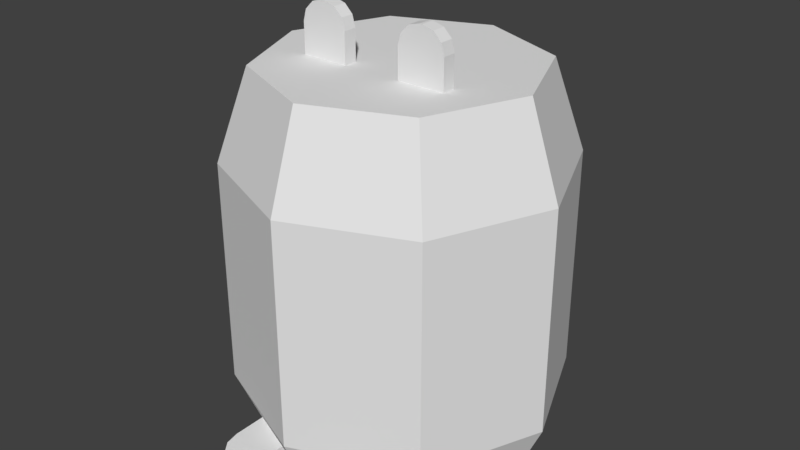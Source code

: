 # Source: hamster.blend  (saved by Blender 2.79.0; exported with 4.5.12 LTS)
import bpy
from mathutils import Matrix  # noqa: F401  (used for matrix-valued properties, if any)

bpy.ops.wm.read_factory_settings(use_empty=True)
scene = bpy.context.scene
scene.name = 'Scene'

# ---- collections
col_collection_1 = bpy.data.collections.new('Collection 1'); scene.collection.children.link(col_collection_1)

# ---- world
world_world = bpy.data.worlds.new('World'); scene.world = world_world
world_world.color = (0.05088, 0.05088, 0.05088)
world_world.use_sun_shadow = False
world_world.sun_shadow_jitter_overblur = 0.0
world_world.cycles.sampling_method = 'MANUAL'

# ---- meshes
me_cube_001 = bpy.data.meshes.new('Cube.001')
me_cube_001.from_pydata([(-0.2622, -0.3593, -0.002788), (1.428, -0.211, -0.002788), (-0.2622, -0.211, -0.002788), (1.428, -0.3593, -0.002788), (0.2622, -0.3593, -0.002788), (0.9038, -0.211, -0.002788), (0.2622, -0.211, -0.002788), (0.9038, -0.3593, -0.002788), (-0.01518, -0.3593, 0.5805), (-0.2622, -0.3593, 0.3335), (-0.1387, -0.3593, 0.5474), (-0.2291, -0.3593, 0.457), (-0.2622, -0.211, 0.3335), (-0.01518, -0.211, 0.5805), (-0.2291, -0.211, 0.457), (-0.1387, -0.211, 0.5474), (0.2622, -0.3593, 0.3335), (0.01518, -0.3593, 0.5805), (0.2291, -0.3593, 0.457), (0.1387, -0.3593, 0.5474), (0.01518, -0.211, 0.5805), (0.2622, -0.211, 0.3335), (0.1387, -0.211, 0.5474), (0.2291, -0.211, 0.457), (1.151, -0.3593, 0.5805), (0.9038, -0.3593, 0.3335), (1.027, -0.3593, 0.5474), (0.9369, -0.3593, 0.457), (0.9038, -0.211, 0.3335), (1.151, -0.211, 0.5805), (0.9369, -0.211, 0.457), (1.027, -0.211, 0.5474), (1.428, -0.3593, 0.3335), (1.181, -0.3593, 0.5805), (1.395, -0.3593, 0.457), (1.305, -0.3593, 0.5474), (1.181, -0.211, 0.5805), (1.428, -0.211, 0.3335), (1.305, -0.211, 0.5474), (1.395, -0.211, 0.457), (-0.4063, -1.04, -4.065), (1.573, -1.04, -3.963), (-0.4063, -1.04, -3.963), (1.573, -1.04, -4.065), (0.1181, -1.04, -4.065), (1.049, -1.04, -3.963), (0.1181, -1.04, -3.963), (1.049, -1.04, -4.065), (-0.1593, -1.801, -4.065), (-0.4063, -1.479, -4.065), (-0.2828, -1.758, -4.065), (-0.3732, -1.64, -4.065), (-0.4063, -1.479, -3.963), (-0.1593, -1.801, -3.963), (-0.3732, -1.64, -3.963), (-0.2828, -1.758, -3.963), (0.1181, -1.479, -4.065), (-0.1289, -1.801, -4.065), (0.08498, -1.64, -4.065), (-0.005425, -1.758, -4.065), (-0.1289, -1.801, -3.963), (0.1181, -1.479, -3.963), (-0.005425, -1.758, -3.963), (0.08498, -1.64, -3.963), (1.296, -1.801, -4.065), (1.049, -1.479, -4.065), (1.172, -1.758, -4.065), (1.082, -1.64, -4.065), (1.049, -1.479, -3.963), (1.296, -1.801, -3.963), (1.082, -1.64, -3.963), (1.172, -1.758, -3.963), (1.573, -1.479, -4.065), (1.326, -1.801, -4.065), (1.54, -1.64, -4.065), (1.45, -1.758, -4.065), (1.326, -1.801, -3.963), (1.573, -1.479, -3.963), (1.45, -1.758, -3.963), (1.54, -1.64, -3.963), (0.5786, 1.674, -4.052), (-0.5321, 1.214, -4.052), (-0.9921, 0.1032, -4.052), (-0.5321, -1.007, -4.052), (0.5786, -1.468, -4.052), (1.689, -1.007, -4.052), (2.149, 0.1032, -4.052), (1.689, 1.214, -4.052), (0.5786, 1.582, -7.629e-06), (-0.4673, 1.149, -7.629e-06), (-0.9006, 0.1032, -7.629e-06), (-0.4673, -0.9428, -7.629e-06), (0.5786, -1.376, -7.629e-06), (1.625, -0.9428, -7.629e-06), (2.058, 0.1032, -7.629e-06), (1.625, 1.149, -7.629e-06), (0.5786, 1.925, -3.487), (0.5786, 1.925, -0.9959), (-0.7097, 1.391, -0.9959), (-0.7097, 1.391, -3.487), (1.867, 1.391, -3.487), (1.867, 1.391, -0.9959), (1.867, -1.185, -3.487), (1.867, -1.185, -0.9959), (2.4, 0.1032, -0.9959), (2.4, 0.1032, -3.487), (-0.7097, -1.185, -3.487), (-0.7097, -1.185, -0.9959), (0.5786, -1.719, -0.9959), (0.5786, -1.719, -3.487), (-1.243, 0.1032, -0.9959), (-1.243, 0.1032, -3.487)], [], [(20, 13, 8, 17), (6, 21, 16, 4), (36, 29, 24, 33), (0, 9, 12, 2), (2, 6, 4, 0), (2, 12, 14, 15, 13, 20, 22, 23, 21, 6), (8, 13, 15, 10), (10, 15, 14, 11), (11, 14, 12, 9), (20, 17, 19, 22), (22, 19, 18, 23), (23, 18, 16, 21), (4, 16, 18, 19, 17, 8, 10, 11, 9, 0), (1, 37, 32, 3), (7, 25, 28, 5), (5, 1, 3, 7), (5, 28, 30, 31, 29, 36, 38, 39, 37, 1), (24, 29, 31, 26), (26, 31, 30, 27), (27, 30, 28, 25), (36, 33, 35, 38), (38, 35, 34, 39), (39, 34, 32, 37), (3, 32, 34, 35, 33, 24, 26, 27, 25, 7), (60, 53, 48, 57), (46, 61, 56, 44), (76, 69, 64, 73), (40, 49, 52, 42), (42, 46, 44, 40), (42, 52, 54, 55, 53, 60, 62, 63, 61, 46), (48, 53, 55, 50), (50, 55, 54, 51), (51, 54, 52, 49), (60, 57, 59, 62), (62, 59, 58, 63), (63, 58, 56, 61), (44, 56, 58, 59, 57, 48, 50, 51, 49, 40), (41, 77, 72, 43), (47, 65, 68, 45), (45, 41, 43, 47), (45, 68, 70, 71, 69, 76, 78, 79, 77, 41), (64, 69, 71, 66), (66, 71, 70, 67), (67, 70, 68, 65), (76, 73, 75, 78), (78, 75, 74, 79), (79, 74, 72, 77), (43, 72, 74, 75, 73, 64, 66, 67, 65, 47), (98, 89, 88, 97), (97, 88, 95, 101), (104, 94, 93, 103), (108, 92, 91, 107), (110, 90, 89, 98), (101, 95, 94, 104), (103, 93, 92, 108), (107, 91, 90, 110), (83, 106, 111, 82), (106, 107, 110, 111), (85, 102, 109, 84), (102, 103, 108, 109), (87, 100, 105, 86), (100, 101, 104, 105), (82, 111, 99, 81), (111, 110, 98, 99), (84, 109, 106, 83), (109, 108, 107, 106), (86, 105, 102, 85), (105, 104, 103, 102), (80, 96, 100, 87), (96, 97, 101, 100), (81, 99, 96, 80), (99, 98, 97, 96), (89, 90, 91, 92, 93, 94, 95, 88), (81, 80, 87, 86, 85, 84, 83, 82)])
_uv = me_cube_001.uv_layers.new(name='UVMap')
_uv.uv.foreach_set('vector', [0.4672, 0.5736, 0.4672, 0.5705, 0.4865, 0.5705, 0.4865, 0.5736, 0.5297, 0.6055, 0.5282, 0.5709, 0.5451, 0.5705, 0.5466, 0.6052, 0.4672, 0.5798, 0.4672, 0.5829, 0.4479, 0.5829, 0.4479, 0.5798, 0.671, 0.4192, 0.6707, 0.4539, 0.6514, 0.4538, 0.6517, 0.4192, 0.3781, 0.6118, 0.3781, 0.5577, 0.3975, 0.5577, 0.3975, 0.6118, 0.5148, 0.5577, 0.5148, 0.5231, 0.5191, 0.5103, 0.5309, 0.501, 0.547, 0.4976, 0.5509, 0.4976, 0.567, 0.501, 0.5788, 0.5103, 0.5831, 0.5231, 0.5831, 0.5577, 0.4865, 0.5705, 0.4672, 0.5705, 0.4672, 0.5578, 0.4865, 0.5578, 0.671, 0.4765, 0.6517, 0.4764, 0.6514, 0.4667, 0.6707, 0.4667, 0.6707, 0.4667, 0.6514, 0.4667, 0.6514, 0.4538, 0.6707, 0.4539, 0.4672, 0.5736, 0.4865, 0.5736, 0.4865, 0.5864, 0.4672, 0.5864, 0.4672, 0.5864, 0.4865, 0.5864, 0.4865, 0.5957, 0.4672, 0.5957, 0.5297, 0.5581, 0.5466, 0.5577, 0.5451, 0.5705, 0.5282, 0.5709, 0.5831, 0.5577, 0.5831, 0.523, 0.5873, 0.5103, 0.5988, 0.501, 0.6146, 0.4976, 0.6185, 0.4976, 0.6342, 0.501, 0.6458, 0.5104, 0.65, 0.5231, 0.65, 0.5578, 0.5482, 0.6055, 0.5466, 0.5709, 0.5635, 0.5705, 0.565, 0.6052, 0.671, 0.4766, 0.6707, 0.5112, 0.6514, 0.5111, 0.6517, 0.4765, 0.6514, 0.5879, 0.6514, 0.5339, 0.6707, 0.5339, 0.6707, 0.5879, 0.4465, 0.4976, 0.4465, 0.5323, 0.4421, 0.545, 0.4304, 0.5543, 0.4143, 0.5577, 0.4103, 0.5577, 0.3942, 0.5543, 0.3824, 0.545, 0.3781, 0.5323, 0.3781, 0.4976, 0.4479, 0.5829, 0.4672, 0.5829, 0.4672, 0.5957, 0.4479, 0.5957, 0.671, 0.5339, 0.6517, 0.5338, 0.6514, 0.524, 0.6707, 0.5241, 0.6707, 0.5241, 0.6514, 0.524, 0.6514, 0.5111, 0.6707, 0.5112, 0.4672, 0.5798, 0.4479, 0.5798, 0.4479, 0.5671, 0.4672, 0.5671, 0.4672, 0.5671, 0.4479, 0.5671, 0.4479, 0.5578, 0.4672, 0.5578, 0.5482, 0.5581, 0.565, 0.5577, 0.5635, 0.5705, 0.5466, 0.5709, 0.4479, 0.5577, 0.4479, 0.523, 0.4521, 0.5103, 0.4636, 0.501, 0.4794, 0.4976, 0.4832, 0.4976, 0.499, 0.501, 0.5105, 0.5104, 0.5148, 0.5231, 0.5148, 0.5578, 0.5132, 0.5693, 0.5132, 0.5724, 0.4998, 0.5724, 0.4998, 0.5694, 0.4385, 0.5577, 0.4384, 0.5973, 0.4251, 0.5973, 0.4252, 0.5578, 0.5964, 0.5693, 0.5964, 0.5724, 0.5831, 0.5724, 0.5831, 0.5694, 0.3979, 0.6321, 0.3975, 0.5869, 0.4108, 0.5869, 0.4113, 0.6321, 0.4998, 0.5578, 0.4998, 0.6118, 0.4865, 0.6118, 0.4865, 0.5578, 0.4465, 0.4192, 0.4465, 0.4644, 0.4421, 0.481, 0.4304, 0.4932, 0.4143, 0.4976, 0.4103, 0.4976, 0.3942, 0.4932, 0.3824, 0.481, 0.3781, 0.4644, 0.3781, 0.4192, 0.4998, 0.5724, 0.5132, 0.5724, 0.5132, 0.5858, 0.4999, 0.5858, 0.3979, 0.5578, 0.4113, 0.5577, 0.4108, 0.5702, 0.3975, 0.5702, 0.3975, 0.5702, 0.4108, 0.5702, 0.4108, 0.5869, 0.3975, 0.5869, 0.5132, 0.5693, 0.4998, 0.5694, 0.4999, 0.5578, 0.5132, 0.5578, 0.4385, 0.6286, 0.4252, 0.6287, 0.4251, 0.6135, 0.4384, 0.6135, 0.4384, 0.6135, 0.4251, 0.6135, 0.4251, 0.5973, 0.4384, 0.5973, 0.5831, 0.4192, 0.5831, 0.4644, 0.5788, 0.481, 0.567, 0.4932, 0.5509, 0.4976, 0.547, 0.4976, 0.5309, 0.4932, 0.5191, 0.481, 0.5148, 0.4644, 0.5148, 0.4192, 0.5282, 0.5577, 0.5281, 0.5973, 0.5148, 0.5973, 0.5149, 0.5578, 0.4118, 0.6321, 0.4113, 0.5869, 0.4246, 0.5869, 0.4251, 0.6321, 0.5784, 0.5577, 0.5784, 0.6118, 0.565, 0.6118, 0.565, 0.5577, 0.6514, 0.4192, 0.6514, 0.4644, 0.6471, 0.481, 0.6353, 0.4932, 0.6192, 0.4976, 0.6153, 0.4976, 0.5992, 0.4932, 0.5874, 0.481, 0.5831, 0.4644, 0.5831, 0.4192, 0.5831, 0.5724, 0.5964, 0.5724, 0.5965, 0.5858, 0.5831, 0.5858, 0.4118, 0.5578, 0.4251, 0.5577, 0.4246, 0.5702, 0.4113, 0.5702, 0.4113, 0.5702, 0.4246, 0.5702, 0.4246, 0.5869, 0.4113, 0.5869, 0.5964, 0.5693, 0.5831, 0.5694, 0.5831, 0.5578, 0.5965, 0.5578, 0.5282, 0.6286, 0.5149, 0.6287, 0.5148, 0.6135, 0.5281, 0.6135, 0.5281, 0.6135, 0.5148, 0.6135, 0.5148, 0.5973, 0.5281, 0.5973, 0.4465, 0.4976, 0.4465, 0.4524, 0.4508, 0.4358, 0.4625, 0.4236, 0.4786, 0.4192, 0.4826, 0.4192, 0.4987, 0.4236, 0.5105, 0.4358, 0.5148, 0.4524, 0.5148, 0.4976, 0.6712, 0.3151, 0.7085, 0.4175, 0.8306, 0.4181, 0.8216, 0.3158, 0.8216, 0.3158, 0.8306, 0.4181, 0.9755, 0.4179, 1.0, 0.3155, 0.1699, 0.3184, 0.1685, 0.4192, 0.303, 0.4167, 0.3355, 0.3154, 0.5034, 0.3161, 0.5034, 0.4182, 0.6397, 0.4174, 0.6712, 0.3152, 0.8517, 0.5206, 0.8301, 0.4183, 0.6836, 0.4181, 0.6712, 0.5204, 0.0, 0.3159, 0.0306, 0.4171, 0.1685, 0.4192, 0.1699, 0.3184, 0.3355, 0.3152, 0.3671, 0.4174, 0.5034, 0.4182, 0.5034, 0.3161, 0.965, 0.5217, 0.9221, 0.4192, 0.8301, 0.4183, 0.8517, 0.5206, 0.9335, 0.8367, 0.965, 0.7785, 0.8517, 0.7773, 0.8359, 0.8357, 0.965, 0.7785, 0.965, 0.5217, 0.8517, 0.5206, 0.8517, 0.7773, 0.3587, 0.0, 0.3355, 0.0585, 0.5034, 0.05941, 0.5034, 0.0007848, 0.3355, 0.0585, 0.3355, 0.3152, 0.5034, 0.3161, 0.5034, 0.05941, 0.02242, 0.0003539, 0.0, 0.05944, 0.1699, 0.06203, 0.1689, 0.002583, 0.0, 0.05944, 0.0, 0.3159, 0.1699, 0.3184, 0.1699, 0.06203, 0.8359, 0.8357, 0.8517, 0.7773, 0.6712, 0.7771, 0.6803, 0.8356, 0.8517, 0.7773, 0.8517, 0.5206, 0.6712, 0.5204, 0.6712, 0.7771, 0.5034, 0.0007848, 0.5034, 0.05941, 0.6712, 0.0585, 0.6481, 4.915e-08, 0.5034, 0.05941, 0.5034, 0.3161, 0.6712, 0.3152, 0.6712, 0.0585, 0.1689, 0.002583, 0.1699, 0.06203, 0.3355, 0.05903, 0.3117, 0.0, 0.1699, 0.06203, 0.1699, 0.3184, 0.3355, 0.3154, 0.3355, 0.05903, 0.8282, 0.0006145, 0.8216, 0.05904, 1.0, 0.0588, 0.982, 0.0004084, 0.8216, 0.05904, 0.8216, 0.3158, 1.0, 0.3155, 1.0, 0.0588, 0.6986, 0.0, 0.6712, 0.05833, 0.8216, 0.05904, 0.8282, 0.0006145, 0.6712, 0.05833, 0.6712, 0.3151, 0.8216, 0.3158, 0.8216, 0.05904, 0.1043, 1.0, 0.2518, 1.0, 0.3561, 0.9175, 0.3561, 0.8008, 0.2518, 0.7183, 0.1043, 0.7183, 0.0, 0.8008, 6.213e-08, 0.9175, 0.1108, 0.4192, 0.0, 0.5068, 0.0, 0.6307, 0.1108, 0.7183, 0.2674, 0.7183, 0.3781, 0.6307, 0.3781, 0.5068, 0.2674, 0.4192])
me_cube_001.use_remesh_preserve_volume = False
me_cube_001.use_remesh_preserve_attributes = False
me_cube_001.use_mirror_vertex_groups = False
me_cube_001.update()

# ---- objects
ob_cube = bpy.data.objects.new('Cube', me_cube_001)

# ---- transforms, parenting, visibility, modifiers, constraints
ob_cube.location = (-0.5786, -0.1032, 3.526)
ob_cube.lineart.crease_threshold = 0.0

# ---- collection membership
col_collection_1.objects.link(ob_cube)

# ---- scene / render settings (as saved in the file)
scene.frame_start = 1; scene.frame_end = 250; scene.frame_set(1)
scene.render.engine = 'BLENDER_EEVEE_NEXT'
scene.render.resolution_percentage = 50
scene.render.dither_intensity = 0.0
scene.cycles.use_denoising = False
scene.cycles.samples = 128
scene.cycles.sampling_pattern = 'TABULATED_SOBOL'
scene.cycles.use_adaptive_sampling = False
scene.cycles.use_light_tree = False
scene.cycles.blur_glossy = 0.0
scene.cycles.sample_clamp_indirect = 0.0
scene.view_settings.view_transform = 'Standard'
bpy.context.view_layer.update()

# ---- added for rendering (the .blend has no active camera and no usable light): camera, sun
cam_auto = bpy.data.cameras.new('AutoCamera')
cam_auto.lens = 50.0
cam_auto.sensor_width = 36.0
cam_auto.clip_end = 1000.0
ob_auto_camera = bpy.data.objects.new('AutoCamera', cam_auto)
scene.collection.objects.link(ob_auto_camera)
ob_auto_camera.location = (6.45956, -7.79284, 6.95115)
ob_auto_camera.rotation_euler = (1.09748, -7.21219e-08, 0.694738)
scene.camera = ob_auto_camera
light_auto_sun = bpy.data.lights.new('AutoSun', 'SUN')
light_auto_sun.energy = 3.0
light_auto_sun.angle = 0.0523599
ob_auto_sun = bpy.data.objects.new('AutoSun', light_auto_sun)
scene.collection.objects.link(ob_auto_sun)
ob_auto_sun.rotation_euler = (0.872665, 0.174533, 0.523599)
bpy.context.view_layer.update()
